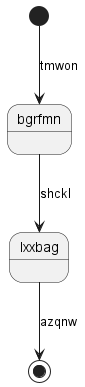

The diagram above was rendered by PlantUML. Its source (embedded in the PNG):
@startuml
state bgrfmn
[*] --> bgrfmn : tmwon
bgrfmn --> lxxbag : shckl
lxxbag --> [*] : azqnw
@enduml